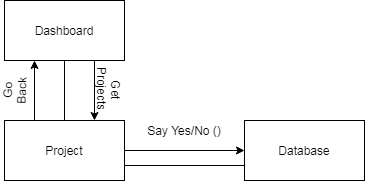

The diagram above was exported from draw.io. Its source (the exported page's mxGraphModel, read from the mxfile embedded in the PNG):
<mxGraphModel dx="942" dy="565" grid="1" gridSize="10" guides="1" tooltips="1" connect="1" arrows="1" fold="1" page="1" pageScale="1" pageWidth="850" pageHeight="1100" math="0" shadow="0">
  <root>
    <mxCell id="0" />
    <mxCell id="1" parent="0" />
    <mxCell id="dyZ4I4eo-2-npheG3VMc-1" value="Dashboard" style="rounded=0;whiteSpace=wrap;html=1;" vertex="1" parent="1">
      <mxGeometry x="90" y="60" width="120" height="60" as="geometry" />
    </mxCell>
    <mxCell id="dyZ4I4eo-2-npheG3VMc-2" value="Project" style="rounded=0;whiteSpace=wrap;html=1;" vertex="1" parent="1">
      <mxGeometry x="90" y="180" width="120" height="60" as="geometry" />
    </mxCell>
    <mxCell id="dyZ4I4eo-2-npheG3VMc-3" value="" style="endArrow=none;html=1;entryX=0.5;entryY=1;entryDx=0;entryDy=0;exitX=0.5;exitY=0;exitDx=0;exitDy=0;" edge="1" parent="1" source="dyZ4I4eo-2-npheG3VMc-2" target="dyZ4I4eo-2-npheG3VMc-1">
      <mxGeometry width="50" height="50" relative="1" as="geometry">
        <mxPoint x="400" y="320" as="sourcePoint" />
        <mxPoint x="450" y="270" as="targetPoint" />
      </mxGeometry>
    </mxCell>
    <mxCell id="dyZ4I4eo-2-npheG3VMc-4" value="" style="endArrow=classic;html=1;exitX=0.25;exitY=0;exitDx=0;exitDy=0;entryX=0.25;entryY=1;entryDx=0;entryDy=0;" edge="1" parent="1" source="dyZ4I4eo-2-npheG3VMc-2" target="dyZ4I4eo-2-npheG3VMc-1">
      <mxGeometry width="50" height="50" relative="1" as="geometry">
        <mxPoint x="400" y="320" as="sourcePoint" />
        <mxPoint x="450" y="270" as="targetPoint" />
      </mxGeometry>
    </mxCell>
    <mxCell id="dyZ4I4eo-2-npheG3VMc-5" value="" style="endArrow=classic;html=1;exitX=0.75;exitY=1;exitDx=0;exitDy=0;entryX=0.75;entryY=0;entryDx=0;entryDy=0;" edge="1" parent="1" source="dyZ4I4eo-2-npheG3VMc-1" target="dyZ4I4eo-2-npheG3VMc-2">
      <mxGeometry width="50" height="50" relative="1" as="geometry">
        <mxPoint x="400" y="320" as="sourcePoint" />
        <mxPoint x="450" y="270" as="targetPoint" />
      </mxGeometry>
    </mxCell>
    <mxCell id="dyZ4I4eo-2-npheG3VMc-6" value="Go Back" style="text;html=1;strokeColor=none;fillColor=none;align=center;verticalAlign=middle;whiteSpace=wrap;rounded=0;rotation=-88;" vertex="1" parent="1">
      <mxGeometry x="80" y="140" width="40" height="20" as="geometry" />
    </mxCell>
    <mxCell id="dyZ4I4eo-2-npheG3VMc-7" value="Get Projects&amp;nbsp;" style="text;html=1;strokeColor=none;fillColor=none;align=center;verticalAlign=middle;whiteSpace=wrap;rounded=0;rotation=90;" vertex="1" parent="1">
      <mxGeometry x="170" y="140" width="50" height="20" as="geometry" />
    </mxCell>
    <mxCell id="dyZ4I4eo-2-npheG3VMc-8" value="" style="endArrow=classic;html=1;exitX=1;exitY=0.5;exitDx=0;exitDy=0;" edge="1" parent="1" source="dyZ4I4eo-2-npheG3VMc-2" target="dyZ4I4eo-2-npheG3VMc-9">
      <mxGeometry width="50" height="50" relative="1" as="geometry">
        <mxPoint x="400" y="320" as="sourcePoint" />
        <mxPoint x="350" y="210" as="targetPoint" />
      </mxGeometry>
    </mxCell>
    <mxCell id="dyZ4I4eo-2-npheG3VMc-9" value="Database" style="rounded=0;whiteSpace=wrap;html=1;" vertex="1" parent="1">
      <mxGeometry x="330" y="180" width="120" height="60" as="geometry" />
    </mxCell>
    <mxCell id="dyZ4I4eo-2-npheG3VMc-10" value="Say Yes/No ()" style="text;html=1;strokeColor=none;fillColor=none;align=center;verticalAlign=middle;whiteSpace=wrap;rounded=0;" vertex="1" parent="1">
      <mxGeometry x="230" y="180" width="80" height="20" as="geometry" />
    </mxCell>
    <mxCell id="dyZ4I4eo-2-npheG3VMc-11" value="" style="endArrow=none;html=1;exitX=1;exitY=0.75;exitDx=0;exitDy=0;entryX=0;entryY=0.75;entryDx=0;entryDy=0;" edge="1" parent="1" source="dyZ4I4eo-2-npheG3VMc-2" target="dyZ4I4eo-2-npheG3VMc-9">
      <mxGeometry width="50" height="50" relative="1" as="geometry">
        <mxPoint x="400" y="320" as="sourcePoint" />
        <mxPoint x="450" y="270" as="targetPoint" />
      </mxGeometry>
    </mxCell>
  </root>
</mxGraphModel>